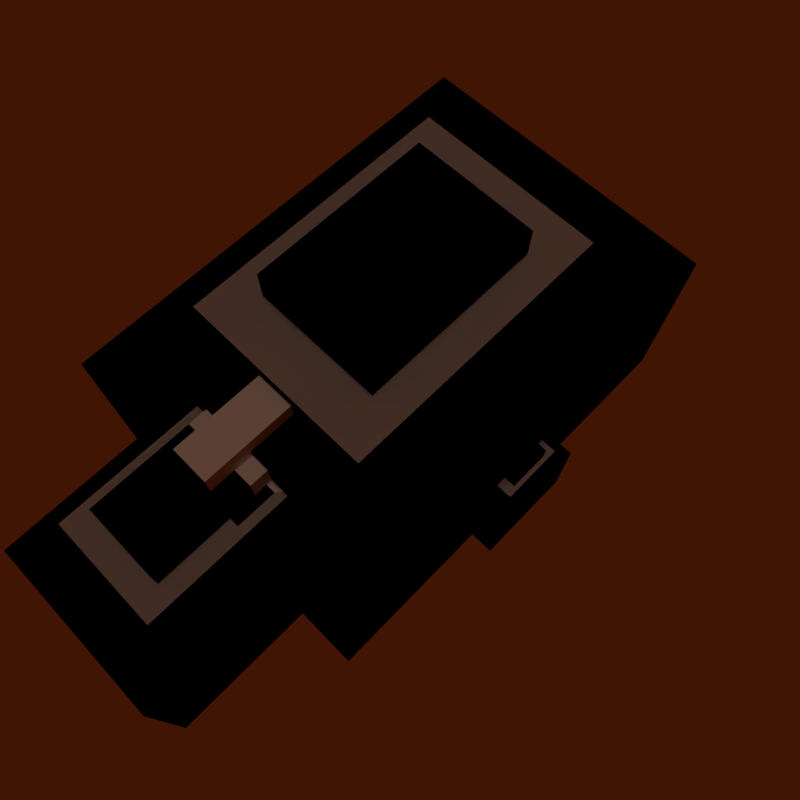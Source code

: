 # Source: House.blend  (saved by Blender 2.78.0; exported with 4.5.12 LTS)
import bpy
from mathutils import Matrix  # noqa: F401  (used for matrix-valued properties, if any)

bpy.ops.wm.read_factory_settings(use_empty=True)
scene = bpy.context.scene
scene.name = 'Scene'

# ---- collections
col_collection_1 = bpy.data.collections.new('Collection 1'); scene.collection.children.link(col_collection_1)

# ---- materials (node trees are filled in below, after node groups)
mat_material = bpy.data.materials.new('Material')
mat_material.alpha_threshold = 0.0
mat_material.use_transparent_shadow = False
mat_material.roughness = 0.5
mat_material.specular_intensity = 0.1354
mat_material.line_color = (0.0, 0.0, 0.0, 1.0)

# ---- material node trees

# ---- world
world_world = bpy.data.worlds.new('World'); scene.world = world_world
world_world.color = (0.05088, 0.007387, 0.00131)
world_world.use_sun_shadow = False
world_world.sun_shadow_jitter_overblur = 0.0
world_world.cycles.sampling_method = 'MANUAL'

# ---- cameras
cam_camera = bpy.data.cameras.new('Camera')
cam_camera.clip_end = 100.0
cam_camera.lens = 35.0
cam_camera.sensor_width = 32.0
cam_camera.sensor_height = 18.0
cam_camera.ortho_scale = 7.314
cam_camera.dof.focus_distance = 0.0
cam_camera.dof.aperture_fstop = 128.0

# ---- lights
light_hemi = bpy.data.lights.new('Hemi', 'SUN')
light_hemi.color = (1.0, 0.7007, 0.5217)
light_hemi.transmission_factor = 0.0
light_hemi.angle = 0.1993
light_hemi.energy = 0.25
light_hemi.shadow_buffer_clip_start = 0.5
light_hemi.shadow_soft_size = 0.1
light_hemi.shadow_cascade_max_distance = 1000.0

# ---- meshes
me_cube = bpy.data.meshes.new('Cube')
me_cube.from_pydata([(-2.377, 0.5908, -0.003084), (-0.791, 0.5908, -0.003084), (-0.791, -0.5908, -0.003084), (-2.377, -0.5908, -0.003084), (-2.377, 0.5908, 0.9329), (-0.791, 0.5908, 0.9329), (-0.791, -0.5908, 0.9329), (-2.377, -0.5908, 0.9329), (-2.221, 0.4742, 0.9329), (-0.9475, 0.4742, 0.9329), (-0.9475, -0.4742, 0.9329), (-2.221, -0.4742, 0.9329), (-2.221, 0.4742, 1.082), (-0.9475, 0.4742, 1.082), (-0.9475, -0.4742, 1.082), (-2.221, -0.4742, 1.082), (-2.062, 0.3558, 1.082), (-1.107, 0.3558, 1.082), (-1.107, -0.3558, 1.082), (-2.062, -0.3558, 1.082), (-2.062, 0.3558, 1.236), (-1.107, 0.3558, 1.236), (-1.107, -0.3558, 1.236), (-2.062, -0.3558, 1.236), (-1.9, 0.2355, 1.232), (-1.268, 0.2355, 1.232), (-1.268, -0.2355, 1.232), (-1.9, -0.2355, 1.232), (-1.9, 0.2355, 1.389), (-1.268, 0.2355, 1.389), (-1.268, -0.2355, 1.389), (-1.9, -0.2355, 1.389), (-1.744, 0.1189, 1.389), (-1.424, 0.1189, 1.389), (-1.424, -0.1189, 1.389), (-1.744, -0.1189, 1.389), (-1.744, 0.1189, 1.535), (-1.424, 0.1189, 1.535), (-1.424, -0.1189, 1.535), (-1.744, -0.1189, 1.535), (-2.377, 0.5908, -0.003084), (-0.791, 0.5908, -0.003084), (-0.791, -0.5908, -0.003084), (-2.377, -0.5908, -0.003084), (-2.377, 0.5908, 0.9329), (-0.791, 0.5908, 0.9329), (-0.791, -0.5908, 0.9329), (-2.377, -0.5908, 0.9329), (-2.221, 0.4742, 0.9329), (-0.9475, 0.4742, 0.9329), (-0.9475, -0.4742, 0.9329), (-2.221, -0.4742, 0.9329), (-2.221, 0.4742, 1.082), (-0.3303, 0.4742, 1.082), (-0.3303, -0.4742, 1.082), (-2.221, -0.4742, 1.082), (-2.062, 0.3558, 1.082), (-1.107, 0.3558, 1.082), (-0.4892, -0.3558, 1.082), (-2.062, -0.3558, 1.082), (-2.062, 0.3558, 1.236), (-0.4892, 0.3558, 1.236), (-0.4892, -0.3558, 1.236), (-2.062, -0.3558, 1.236), (-1.9, 0.2355, 1.232), (-1.268, 0.2355, 1.232), (-0.6507, -0.2355, 1.232), (-1.9, -0.2355, 1.232), (-1.9, 0.2355, 1.389), (-0.6507, 0.2355, 1.389), (-0.6507, -0.2355, 1.389), (-1.9, -0.2355, 1.389), (-1.744, 0.1189, 1.389), (-1.424, 0.1189, 1.389), (-0.8072, -0.1189, 1.389), (-1.744, -0.1189, 1.389), (-1.744, 0.1189, 1.535), (-0.8072, 0.1189, 1.535), (-0.8072, -0.1189, 1.535), (-1.744, -0.1189, 1.535), (0.3256, -0.8791, -0.001791), (0.3256, -1.154, -0.001791), (-0.3256, -1.154, -0.001791), (-0.3256, -0.8791, -0.001791), (0.3256, -0.8791, 0.542), (0.3256, -1.154, 0.542), (-0.3256, -1.154, 0.542), (-0.3256, -0.8791, 0.542), (0.2613, -0.9063, 0.542), (0.2613, -1.127, 0.542), (-0.2613, -1.127, 0.542), (-0.2613, -0.9063, 0.542), (0.2613, -0.9063, 0.6284), (0.2613, -1.127, 0.6284), (-0.2613, -1.127, 0.6284), (-0.2613, -0.9063, 0.6284), (0.196, -0.9339, 0.6284), (0.196, -1.1, 0.6284), (-0.196, -1.1, 0.6284), (-0.196, -0.9339, 0.6284), (0.196, -0.9339, 0.7183), (0.196, -1.1, 0.7183), (-0.196, -1.1, 0.7183), (-0.196, -0.9339, 0.7183), (0.1297, -0.9619, 0.7159), (0.1297, -1.072, 0.7159), (-0.1297, -1.072, 0.7159), (-0.1297, -0.9619, 0.7159), (0.1297, -0.9619, 0.8072), (0.1297, -1.072, 0.8072), (-0.1297, -1.072, 0.8072), (-0.1297, -0.9619, 0.8072), (0.0655, -0.9891, 0.8072), (0.0655, -1.044, 0.8072), (-0.0655, -1.044, 0.8072), (-0.0655, -0.9891, 0.8072), (0.0655, -0.9891, 0.8917), (0.0655, -1.044, 0.8917), (-0.0655, -1.044, 0.8917), (-0.0655, -0.9891, 0.8917), (0.3256, -0.8791, -0.001791), (0.3256, -1.154, -0.001791), (-0.3256, -1.154, -0.001791), (-0.3256, -0.8791, -0.001791), (0.3256, -0.8791, 0.542), (0.3256, -1.154, 0.542), (-0.3256, -1.154, 0.542), (-0.3256, -0.8791, 0.542), (0.2613, -0.9063, 0.542), (0.2613, -1.127, 0.542), (-0.2613, -1.127, 0.542), (-0.2613, -0.9063, 0.542), (0.2613, -0.9063, 0.6284), (0.2613, -1.127, 0.6284), (-0.2613, -1.127, 0.6284), (-0.2613, -0.9063, 0.6284), (0.196, -0.9339, 0.6284), (0.196, -1.1, 0.6284), (-0.196, -1.1, 0.6284), (-0.196, -0.9339, 0.6284), (0.196, -0.9339, 0.7183), (0.196, -1.1, 0.7183), (-0.196, -1.1, 0.7183), (-0.196, -0.9339, 0.7183), (0.1297, -0.9619, 0.7159), (0.1297, -1.072, 0.7159), (-0.1297, -1.072, 0.7159), (-0.1297, -0.9619, 0.7159), (0.1297, -0.9619, 0.8072), (0.1297, -1.072, 0.8072), (-0.1297, -1.072, 0.8072), (-0.1297, -0.9619, 0.8072), (0.0655, -0.9891, 0.8072), (0.0655, -1.044, 0.8072), (-0.0655, -1.044, 0.8072), (-0.0655, -0.9891, 0.8072), (0.0655, -0.9891, 0.8917), (0.0655, -1.044, 0.8917), (-0.0655, -1.044, 0.8917), (-0.0655, -0.9891, 0.8917), (1.437, 1.0, -0.004078), (1.437, -1.0, -0.004078), (-1.437, -1.0, -0.004078), (-1.437, 1.0, -0.004078), (1.437, 1.0, 1.234), (1.437, -1.0, 1.234), (-1.437, -1.0, 1.234), (-1.437, 1.0, 1.234), (1.153, 0.8026, 1.234), (1.153, -0.8026, 1.234), (-1.153, -0.8026, 1.234), (-1.153, 0.8026, 1.234), (1.153, 0.8026, 1.43), (1.153, -0.8026, 1.43), (-1.153, -0.8026, 1.43), (-1.153, 0.8026, 1.43), (0.8652, 0.6022, 1.43), (0.8652, -0.6022, 1.43), (-0.8652, -0.6022, 1.43), (-0.8652, 0.6022, 1.43), (0.8652, 0.6022, 1.635), (0.8652, -0.6022, 1.635), (-0.8652, -0.6022, 1.635), (-0.8652, 0.6022, 1.635), (0.5726, 0.3986, 1.63), (0.5726, -0.3986, 1.63), (-0.5726, -0.3986, 1.63), (-0.5726, 0.3986, 1.63), (0.5726, 0.3986, 1.837), (0.5726, -0.3986, 1.837), (-0.5726, -0.3986, 1.837), (-0.5726, 0.3986, 1.837), (0.2891, 0.2012, 1.837), (0.2891, -0.2012, 1.837), (-0.2891, -0.2012, 1.837), (-0.2891, 0.2012, 1.837), (0.2891, 0.2012, 2.03), (0.2891, -0.2012, 2.03), (-0.2891, -0.2012, 2.03), (-0.2891, 0.2012, 2.03), (1.437, 1.0, -0.004078), (1.437, -1.0, -0.004078), (-1.437, -1.0, -0.004078), (-1.437, 1.0, -0.004078), (1.437, 1.0, 1.234), (1.437, -1.0, 1.234), (-1.437, -1.0, 1.234), (-1.437, 1.0, 1.234), (1.153, 0.8026, 1.234), (1.153, -0.8026, 1.234), (-1.153, -0.8026, 1.234), (-1.153, 0.8026, 1.234), (1.153, 0.8026, 1.43), (1.153, -0.8026, 1.43), (-1.153, -0.8026, 1.43), (-1.153, 0.8026, 1.43), (0.8652, 0.6022, 1.43), (0.8652, -0.6022, 1.43), (-0.8652, -0.6022, 1.43), (-0.8652, 0.6022, 1.43), (0.8652, 0.6022, 1.635), (0.8652, -0.6022, 1.635), (-0.8652, -0.6022, 1.635), (-0.8652, 0.6022, 1.635), (0.5726, 0.3986, 1.63), (0.5726, -0.3986, 1.63), (-0.5726, -0.3986, 1.63), (-0.5726, 0.3986, 1.63), (0.5726, 0.3986, 1.837), (0.5726, -0.3986, 1.837), (-0.5726, -0.3986, 1.837), (-0.5726, 0.3986, 1.837), (0.2891, 0.2012, 1.837), (0.2891, -0.2012, 1.837), (-0.2891, -0.2012, 1.837), (-0.2891, 0.2012, 1.837), (0.2891, 0.2012, 2.03), (0.2891, -0.2012, 2.03), (-0.2891, -0.2012, 2.03), (-0.2891, 0.2012, 2.03)], [], [(0, 1, 2, 3), (7, 6, 10, 11), (0, 4, 5, 1), (1, 5, 6, 2), (2, 6, 7, 3), (4, 0, 3, 7), (8, 11, 15, 12), (4, 7, 11, 8), (6, 5, 9, 10), (5, 4, 8, 9), (14, 13, 17, 18), (10, 9, 13, 14), (9, 8, 12, 13), (11, 10, 14, 15), (19, 18, 22, 23), (13, 12, 16, 17), (15, 14, 18, 19), (12, 15, 19, 16), (22, 21, 25, 26), (16, 19, 23, 20), (18, 17, 21, 22), (17, 16, 20, 21), (26, 25, 29, 30), (21, 20, 24, 25), (23, 22, 26, 27), (20, 23, 27, 24), (31, 30, 34, 35), (25, 24, 28, 29), (27, 26, 30, 31), (24, 27, 31, 28), (34, 33, 37, 38), (28, 31, 35, 32), (30, 29, 33, 34), (29, 28, 32, 33), (36, 39, 38, 37), (33, 32, 36, 37), (35, 34, 38, 39), (32, 35, 39, 36), (40, 41, 42, 43), (47, 46, 50, 51), (40, 44, 45, 41), (41, 45, 46, 42), (42, 46, 47, 43), (44, 40, 43, 47), (48, 51, 55, 52), (44, 47, 51, 48), (46, 45, 49, 50), (45, 44, 48, 49), (54, 53, 57, 58), (50, 49, 53, 54), (49, 48, 52, 53), (51, 50, 54, 55), (59, 58, 62, 63), (53, 52, 56, 57), (55, 54, 58, 59), (52, 55, 59, 56), (62, 61, 65, 66), (56, 59, 63, 60), (58, 57, 61, 62), (57, 56, 60, 61), (66, 65, 69, 70), (61, 60, 64, 65), (63, 62, 66, 67), (60, 63, 67, 64), (71, 70, 74, 75), (65, 64, 68, 69), (67, 66, 70, 71), (64, 67, 71, 68), (74, 73, 77, 78), (68, 71, 75, 72), (70, 69, 73, 74), (69, 68, 72, 73), (76, 79, 78, 77), (73, 72, 76, 77), (75, 74, 78, 79), (72, 75, 79, 76), (80, 81, 82, 83), (87, 86, 90, 91), (80, 84, 85, 81), (81, 85, 86, 82), (82, 86, 87, 83), (84, 80, 83, 87), (88, 91, 95, 92), (84, 87, 91, 88), (86, 85, 89, 90), (85, 84, 88, 89), (94, 93, 97, 98), (90, 89, 93, 94), (89, 88, 92, 93), (91, 90, 94, 95), (99, 98, 102, 103), (93, 92, 96, 97), (95, 94, 98, 99), (92, 95, 99, 96), (102, 101, 105, 106), (96, 99, 103, 100), (98, 97, 101, 102), (97, 96, 100, 101), (106, 105, 109, 110), (101, 100, 104, 105), (103, 102, 106, 107), (100, 103, 107, 104), (111, 110, 114, 115), (105, 104, 108, 109), (107, 106, 110, 111), (104, 107, 111, 108), (114, 113, 117, 118), (108, 111, 115, 112), (110, 109, 113, 114), (109, 108, 112, 113), (116, 119, 118, 117), (113, 112, 116, 117), (115, 114, 118, 119), (112, 115, 119, 116), (120, 121, 122, 123), (127, 126, 130, 131), (120, 124, 125, 121), (121, 125, 126, 122), (122, 126, 127, 123), (124, 120, 123, 127), (128, 131, 135, 132), (124, 127, 131, 128), (126, 125, 129, 130), (125, 124, 128, 129), (134, 133, 137, 138), (130, 129, 133, 134), (129, 128, 132, 133), (131, 130, 134, 135), (139, 138, 142, 143), (133, 132, 136, 137), (135, 134, 138, 139), (132, 135, 139, 136), (142, 141, 145, 146), (136, 139, 143, 140), (138, 137, 141, 142), (137, 136, 140, 141), (146, 145, 149, 150), (141, 140, 144, 145), (143, 142, 146, 147), (140, 143, 147, 144), (151, 150, 154, 155), (145, 144, 148, 149), (147, 146, 150, 151), (144, 147, 151, 148), (154, 153, 157, 158), (148, 151, 155, 152), (150, 149, 153, 154), (149, 148, 152, 153), (156, 159, 158, 157), (153, 152, 156, 157), (155, 154, 158, 159), (152, 155, 159, 156), (160, 161, 162, 163), (167, 166, 170, 171), (160, 164, 165, 161), (161, 165, 166, 162), (162, 166, 167, 163), (164, 160, 163, 167), (168, 171, 175, 172), (164, 167, 171, 168), (166, 165, 169, 170), (165, 164, 168, 169), (174, 173, 177, 178), (170, 169, 173, 174), (169, 168, 172, 173), (171, 170, 174, 175), (179, 178, 182, 183), (173, 172, 176, 177), (175, 174, 178, 179), (172, 175, 179, 176), (182, 181, 185, 186), (176, 179, 183, 180), (178, 177, 181, 182), (177, 176, 180, 181), (186, 185, 189, 190), (181, 180, 184, 185), (183, 182, 186, 187), (180, 183, 187, 184), (191, 190, 194, 195), (185, 184, 188, 189), (187, 186, 190, 191), (184, 187, 191, 188), (194, 193, 197, 198), (188, 191, 195, 192), (190, 189, 193, 194), (189, 188, 192, 193), (196, 199, 198, 197), (193, 192, 196, 197), (195, 194, 198, 199), (192, 195, 199, 196), (200, 201, 202, 203), (207, 206, 210, 211), (200, 204, 205, 201), (201, 205, 206, 202), (202, 206, 207, 203), (204, 200, 203, 207), (208, 211, 215, 212), (204, 207, 211, 208), (206, 205, 209, 210), (205, 204, 208, 209), (214, 213, 217, 218), (210, 209, 213, 214), (209, 208, 212, 213), (211, 210, 214, 215), (219, 218, 222, 223), (213, 212, 216, 217), (215, 214, 218, 219), (212, 215, 219, 216), (222, 221, 225, 226), (216, 219, 223, 220), (218, 217, 221, 222), (217, 216, 220, 221), (226, 225, 229, 230), (221, 220, 224, 225), (223, 222, 226, 227), (220, 223, 227, 224), (231, 230, 234, 235), (225, 224, 228, 229), (227, 226, 230, 231), (224, 227, 231, 228), (234, 233, 237, 238), (228, 231, 235, 232), (230, 229, 233, 234), (229, 228, 232, 233), (236, 239, 238, 237), (233, 232, 236, 237), (235, 234, 238, 239), (232, 235, 239, 236)])
_uv = me_cube.uv_layers.new(name='UVMap')
_uv.uv.foreach_set('vector', [0.8797, 0.0, 0.8797, 0.1519, 0.7672, 0.1527, 0.7672, 0.0007861, 0.7645, 0.8752, 0.7645, 0.7221, 0.7756, 0.7372, 0.7756, 0.8601, 0.2965, 0.9004, 0.2072, 0.9004, 0.2072, 0.7472, 0.2965, 0.7472, 0.08923, 0.9457, 1.136e-08, 0.9457, 0.0, 0.8316, 0.08923, 0.8316, 0.623, 0.9013, 0.5338, 0.9013, 0.5338, 0.7481, 0.623, 0.7481, 0.9495, 0.3916, 0.8602, 0.3916, 0.8602, 0.2775, 0.9495, 0.2775, 0.6003, 0.9928, 0.6003, 0.9013, 0.6145, 0.9013, 0.6145, 0.9928, 0.8771, 0.8752, 0.7645, 0.8752, 0.7756, 0.8601, 0.866, 0.8601, 0.7645, 0.7221, 0.8771, 0.7221, 0.866, 0.7372, 0.7756, 0.7372, 0.8771, 0.7221, 0.8771, 0.8752, 0.866, 0.8601, 0.866, 0.7372, 0.7672, 0.1527, 0.8576, 0.1527, 0.8463, 0.1681, 0.7785, 0.1681, 0.5861, 0.9013, 0.5861, 0.9928, 0.5719, 0.9928, 0.5719, 0.9013, 0.9804, 0.167, 0.9804, 0.04411, 0.9945, 0.04411, 0.9945, 0.167, 0.9729, 1.0, 0.9729, 0.8771, 0.9871, 0.8771, 0.9871, 1.0, 0.5719, 0.9013, 0.5719, 0.9935, 0.5572, 0.9935, 0.5572, 0.9013, 0.8576, 0.1527, 0.8576, 0.2756, 0.8463, 0.2603, 0.8463, 0.1681, 0.7672, 0.2756, 0.7672, 0.1527, 0.7785, 0.1681, 0.7785, 0.2603, 0.8576, 0.2756, 0.7672, 0.2756, 0.7785, 0.2603, 0.8463, 0.2603, 0.6524, 0.1671, 0.7202, 0.1671, 0.7087, 0.1827, 0.6638, 0.1827, 0.4506, 0.9308, 0.4506, 0.9996, 0.4358, 0.9996, 0.4358, 0.9308, 0.9804, 0.1959, 0.9804, 0.2647, 0.9656, 0.2647, 0.9656, 0.1959, 0.2758, 0.9926, 0.2758, 0.9004, 0.2906, 0.9004, 0.2906, 0.9926, 0.9286, 0.5095, 0.9286, 0.555, 0.9136, 0.555, 0.9136, 0.5095, 0.7202, 0.1671, 0.7202, 0.2593, 0.7087, 0.2437, 0.7087, 0.1827, 0.6524, 0.2593, 0.6524, 0.1671, 0.6638, 0.1827, 0.6638, 0.2437, 0.7202, 0.2593, 0.6524, 0.2593, 0.6638, 0.2437, 0.7087, 0.2437, 0.8073, 0.9363, 0.8073, 0.8752, 0.8184, 0.8903, 0.8184, 0.9211, 0.5325, 0.6827, 0.5325, 0.7438, 0.5175, 0.7438, 0.5175, 0.6827, 0.8223, 0.9363, 0.8223, 0.9973, 0.8073, 0.9973, 0.8073, 0.9363, 0.4988, 0.7684, 0.4988, 0.7229, 0.5137, 0.7229, 0.5137, 0.7684, 0.8362, 0.9363, 0.8362, 0.9592, 0.8223, 0.9592, 0.8223, 0.9363, 0.8522, 0.9363, 0.8073, 0.9363, 0.8184, 0.9211, 0.8411, 0.9211, 0.8073, 0.8752, 0.8522, 0.8752, 0.8411, 0.8903, 0.8184, 0.8903, 0.8522, 0.8752, 0.8522, 0.9363, 0.8411, 0.9211, 0.8411, 0.8903, 0.9023, 0.1471, 0.8797, 0.1471, 0.8797, 0.1163, 0.9023, 0.1163, 0.9023, 0.1471, 0.9023, 0.1163, 0.9162, 0.1163, 0.9162, 0.1471, 0.9301, 0.1163, 0.9301, 0.1471, 0.9162, 0.1471, 0.9162, 0.1163, 0.354, 0.7441, 0.354, 0.7212, 0.3679, 0.7212, 0.3679, 0.7441, 0.8791, 0.555, 0.8791, 0.7069, 0.7666, 0.7077, 0.7666, 0.5558, 0.6518, 0.8752, 0.6518, 0.7221, 0.6629, 0.7372, 0.6629, 0.8601, 0.2072, 0.9004, 0.118, 0.9004, 0.118, 0.7472, 0.2072, 0.7472, 0.9468, 0.2668, 0.8576, 0.2668, 0.8576, 0.1527, 0.9468, 0.1527, 0.47, 0.9308, 0.3808, 0.9308, 0.3808, 0.7777, 0.47, 0.7777, 0.9495, 0.5057, 0.8602, 0.5057, 0.8602, 0.3916, 0.9495, 0.3916, 0.5861, 0.9928, 0.5861, 0.9013, 0.6003, 0.9013, 0.6003, 0.9928, 0.7645, 0.8752, 0.6518, 0.8752, 0.6629, 0.8601, 0.7533, 0.8601, 0.6518, 0.7221, 0.7645, 0.7221, 0.7533, 0.7372, 0.6629, 0.7372, 0.7645, 0.7221, 0.7645, 0.8752, 0.7533, 0.8601, 0.7533, 0.7372, 0.7698, 0.2775, 0.8602, 0.2775, 0.8489, 0.3524, 0.7811, 0.2928, 0.7698, 0.5518, 0.7698, 0.4604, 0.83, 0.46, 0.83, 0.5515, 0.3643, 0.8701, 0.3643, 0.7472, 0.3785, 0.7472, 0.3785, 0.9297, 0.5175, 0.6827, 0.5175, 0.5598, 0.5317, 0.5002, 0.5317, 0.6827, 0.9564, 0.7068, 0.9564, 0.555, 0.9712, 0.555, 0.9712, 0.7068, 0.8602, 0.2775, 0.8602, 0.46, 0.8489, 0.4447, 0.8489, 0.3524, 0.7698, 0.46, 0.7698, 0.2775, 0.7811, 0.2928, 0.7811, 0.4447, 0.8602, 0.46, 0.7698, 0.46, 0.7811, 0.4447, 0.8489, 0.4447, 0.2965, 0.7472, 0.3643, 0.7472, 0.3528, 0.8224, 0.3079, 0.7628, 0.4653, 0.9308, 0.4653, 0.9996, 0.4506, 0.9996, 0.4506, 0.9308, 0.5367, 0.1931, 0.5946, 0.2625, 0.5344, 0.2625, 0.5348, 0.1939, 0.9804, 0.1037, 0.9804, 0.1959, 0.9656, 0.1959, 0.9656, 0.04411, 0.7202, 0.2259, 0.7658, 0.1671, 0.7658, 0.2281, 0.721, 0.2278, 0.3643, 0.7472, 0.3643, 0.899, 0.3528, 0.8834, 0.3528, 0.8224, 0.2965, 0.899, 0.2965, 0.7472, 0.3079, 0.7628, 0.3079, 0.8834, 0.3643, 0.899, 0.2965, 0.899, 0.3079, 0.8834, 0.3528, 0.8834, 0.47, 0.8983, 0.47, 0.7777, 0.4811, 0.7928, 0.4811, 0.8832, 0.9861, 0.6146, 0.9861, 0.6756, 0.9712, 0.6756, 0.9712, 0.555, 0.9868, 0.7221, 0.9868, 0.8427, 0.9719, 0.8427, 0.9719, 0.7221, 0.8986, 0.555, 0.8986, 0.5095, 0.9136, 0.5095, 0.9136, 0.555, 0.5338, 0.9603, 0.5572, 0.9013, 0.5572, 0.9622, 0.5345, 0.962, 0.5149, 0.8983, 0.47, 0.8983, 0.4811, 0.8832, 0.5038, 0.8832, 0.47, 0.7777, 0.5149, 0.7777, 0.5038, 0.8524, 0.4811, 0.7928, 0.5149, 0.7777, 0.5149, 0.8983, 0.5038, 0.8832, 0.5038, 0.8524, 0.8526, 0.5504, 0.83, 0.5504, 0.83, 0.46, 0.8526, 0.46, 1.0, 0.6146, 1.0, 0.6454, 0.9861, 0.6454, 0.9861, 0.555, 0.9942, 0.167, 0.9942, 0.2575, 0.9804, 0.2575, 0.9804, 0.167, 0.9301, 0.1393, 0.9301, 0.1163, 0.944, 0.1163, 0.944, 0.1393, 0.1442, 0.9005, 0.1704, 0.9004, 0.1704, 0.9627, 0.1442, 0.9629, 0.1442, 0.9632, 0.118, 0.9632, 0.1206, 0.957, 0.1416, 0.957, 0.3813, 0.2752, 0.3813, 0.2227, 0.4076, 0.2227, 0.4076, 0.2752, 0.8073, 0.9381, 0.7555, 0.9381, 0.7555, 0.8752, 0.8073, 0.8752, 0.4863, 0.2227, 0.4863, 0.2752, 0.4601, 0.2752, 0.4601, 0.2227, 0.6518, 0.8752, 0.7036, 0.8752, 0.7036, 0.9381, 0.6518, 0.9381, 0.65, 0.7986, 0.65, 0.849, 0.6418, 0.849, 0.6418, 0.7986, 0.1442, 0.9004, 0.1442, 0.9632, 0.1416, 0.957, 0.1416, 0.9066, 0.118, 0.9632, 0.118, 0.9004, 0.1206, 0.9066, 0.1206, 0.957, 0.118, 0.9004, 0.1442, 0.9004, 0.1416, 0.9066, 0.1206, 0.9066, 0.5074, 0.2227, 0.5074, 0.2732, 0.5047, 0.2669, 0.5047, 0.229, 0.6418, 0.8995, 0.6418, 0.849, 0.65, 0.849, 0.65, 0.8995, 0.6029, 0.256, 0.6029, 0.2773, 0.5946, 0.2773, 0.5946, 0.256, 0.6193, 0.256, 0.6193, 0.2773, 0.6111, 0.2773, 0.6111, 0.256, 0.6362, 0.256, 0.6362, 0.272, 0.6276, 0.272, 0.6276, 0.256, 0.5074, 0.2732, 0.4863, 0.2732, 0.4889, 0.2669, 0.5047, 0.2669, 0.4863, 0.2227, 0.5074, 0.2227, 0.5047, 0.229, 0.4889, 0.229, 0.4863, 0.2732, 0.4863, 0.2227, 0.4889, 0.229, 0.4889, 0.2669, 0.9286, 0.5473, 0.9286, 0.5095, 0.9312, 0.5159, 0.9312, 0.5409, 0.7569, 0.266, 0.7569, 0.2281, 0.7655, 0.2281, 0.7655, 0.266, 0.1166, 0.882, 0.1166, 0.9199, 0.108, 0.9199, 0.108, 0.882, 0.6689, 0.2615, 0.6689, 0.2775, 0.6604, 0.2775, 0.6604, 0.2615, 0.6518, 0.9631, 0.6518, 0.9381, 0.6605, 0.9381, 0.6605, 0.9631, 0.9286, 0.5095, 0.9444, 0.5095, 0.9417, 0.5159, 0.9312, 0.5159, 0.9444, 0.5473, 0.9286, 0.5473, 0.9312, 0.5409, 0.9417, 0.5409, 0.9444, 0.5095, 0.9444, 0.5473, 0.9417, 0.5409, 0.9417, 0.5159, 0.3783, 0.7462, 0.3679, 0.7462, 0.3704, 0.74, 0.3757, 0.74, 0.6776, 0.2615, 0.6776, 0.2721, 0.6689, 0.2721, 0.6689, 0.2615, 0.5834, 0.2648, 0.5834, 0.2754, 0.5747, 0.2754, 0.5747, 0.2648, 0.6418, 0.9624, 0.6418, 0.9374, 0.6505, 0.9374, 0.6505, 0.9624, 0.5499, 0.2775, 0.5499, 0.2648, 0.558, 0.2648, 0.558, 0.2775, 0.3783, 0.7212, 0.3783, 0.7462, 0.3757, 0.74, 0.3757, 0.7274, 0.3679, 0.7462, 0.3679, 0.7212, 0.3704, 0.7274, 0.3704, 0.74, 0.3679, 0.7212, 0.3783, 0.7212, 0.3757, 0.7274, 0.3704, 0.7274, 0.5337, 0.2227, 0.5337, 0.2354, 0.5284, 0.2354, 0.5284, 0.2227, 0.3788, 0.5622, 0.3735, 0.5622, 0.3735, 0.5541, 0.3788, 0.5541, 0.5337, 0.2562, 0.5284, 0.2562, 0.5284, 0.248, 0.5337, 0.248, 0.5419, 0.2775, 0.5419, 0.2648, 0.5499, 0.2648, 0.5499, 0.2775, 0.1704, 0.9005, 0.1966, 0.9004, 0.1966, 0.9627, 0.1704, 0.9629, 0.3611, 0.9619, 0.3348, 0.9619, 0.3374, 0.9557, 0.3585, 0.9557, 0.4076, 0.2752, 0.4076, 0.2227, 0.4338, 0.2227, 0.4338, 0.2752, 0.7555, 0.9381, 0.7036, 0.9381, 0.7036, 0.8752, 0.7555, 0.8752, 0.4601, 0.2227, 0.4601, 0.2752, 0.4338, 0.2752, 0.4338, 0.2227, 0.5946, 0.1931, 0.6465, 0.1931, 0.6465, 0.256, 0.5946, 0.256, 0.65, 0.7481, 0.65, 0.7986, 0.6418, 0.7986, 0.6418, 0.7481, 0.3611, 0.899, 0.3611, 0.9619, 0.3585, 0.9557, 0.3585, 0.9052, 0.3348, 0.9619, 0.3348, 0.899, 0.3374, 0.9052, 0.3374, 0.9557, 0.3348, 0.899, 0.3611, 0.899, 0.3585, 0.9052, 0.3374, 0.9052, 0.5284, 0.2227, 0.5284, 0.2732, 0.5258, 0.2669, 0.5258, 0.229, 0.108, 0.882, 0.108, 0.8316, 0.1162, 0.8316, 0.1162, 0.882, 0.6111, 0.256, 0.6111, 0.2773, 0.6029, 0.2773, 0.6029, 0.256, 0.6276, 0.256, 0.6276, 0.2773, 0.6193, 0.2773, 0.6193, 0.256, 0.6447, 0.256, 0.6447, 0.272, 0.6362, 0.272, 0.6362, 0.256, 0.5284, 0.2732, 0.5074, 0.2732, 0.51, 0.2669, 0.5258, 0.2669, 0.5074, 0.2227, 0.5284, 0.2227, 0.5258, 0.229, 0.51, 0.229, 0.5074, 0.2732, 0.5074, 0.2227, 0.51, 0.229, 0.51, 0.2669, 0.9382, 0.03786, 0.9382, 1.727e-08, 0.9409, 0.006401, 0.9409, 0.03146, 0.8893, 0.5494, 0.8893, 0.5116, 0.8979, 0.5116, 0.8979, 0.5494, 0.6504, 0.8995, 0.6504, 0.9374, 0.6418, 0.9374, 0.6418, 0.8995, 0.6604, 0.2615, 0.6604, 0.2775, 0.6518, 0.2775, 0.6518, 0.2615, 0.6605, 0.9631, 0.6605, 0.9381, 0.6692, 0.9381, 0.6692, 0.9631, 0.9382, 1.727e-08, 0.954, 0.0, 0.9513, 0.006401, 0.9409, 0.006401, 0.954, 0.03786, 0.9382, 0.03786, 0.9409, 0.03146, 0.9513, 0.03146, 0.954, 0.0, 0.954, 0.03786, 0.9513, 0.03146, 0.9513, 0.006401, 0.8466, 0.9613, 0.8362, 0.9613, 0.8388, 0.9551, 0.844, 0.9551, 0.5921, 0.2648, 0.5921, 0.2754, 0.5834, 0.2754, 0.5834, 0.2648, 0.5747, 0.2648, 0.5747, 0.2754, 0.566, 0.2754, 0.566, 0.2648, 0.108, 0.9449, 0.108, 0.9199, 0.1167, 0.9199, 0.1167, 0.9449, 0.558, 0.2775, 0.558, 0.2648, 0.566, 0.2648, 0.566, 0.2775, 0.8466, 0.9363, 0.8466, 0.9613, 0.844, 0.9551, 0.844, 0.9425, 0.8362, 0.9613, 0.8362, 0.9363, 0.8388, 0.9425, 0.8388, 0.9551, 0.8362, 0.9363, 0.8466, 0.9363, 0.844, 0.9425, 0.8388, 0.9425, 0.5337, 0.2354, 0.5337, 0.248, 0.5284, 0.248, 0.5284, 0.2354, 0.5337, 0.2725, 0.5284, 0.2725, 0.5284, 0.2643, 0.5337, 0.2643, 0.5337, 0.2643, 0.5284, 0.2643, 0.5284, 0.2562, 0.5337, 0.2562, 0.5338, 0.2775, 0.5338, 0.2648, 0.5419, 0.2648, 0.5419, 0.2775, 0.1904, 0.2788, 0.3808, 0.2775, 0.3808, 0.5527, 0.1904, 0.5541, 4.546e-08, 0.0, 0.1907, 2.302e-08, 0.1719, 0.02738, 0.01882, 0.02738, 0.354, 0.7472, 0.236, 0.7472, 0.236, 0.5541, 0.354, 0.5541, 2.015e-08, 0.5541, 0.118, 0.5541, 0.118, 0.8316, 0.0, 0.8316, 0.6518, 0.7481, 0.5338, 0.7481, 0.5338, 0.555, 0.6518, 0.555, 0.3808, 0.5002, 0.4988, 0.5002, 0.4988, 0.7777, 0.3808, 0.7777, 0.5175, 0.5002, 0.5175, 0.7229, 0.4988, 0.7229, 0.4988, 0.5002, 0.0, 0.2775, 4.546e-08, 0.0, 0.01882, 0.02738, 0.01882, 0.2501, 0.1907, 2.302e-08, 0.1907, 0.2775, 0.1719, 0.2501, 0.1719, 0.02738, 0.1907, 0.2775, 0.0, 0.2775, 0.01882, 0.2501, 0.1719, 0.2501, 0.3808, 0.5002, 0.3808, 0.2775, 0.3999, 0.3053, 0.3999, 0.4724, 0.6418, 0.7481, 0.6418, 0.9708, 0.623, 0.9708, 0.623, 0.7481, 0.9564, 0.555, 0.9564, 0.71, 0.9376, 0.71, 0.9376, 0.555, 0.9719, 0.7221, 0.9719, 0.8771, 0.9531, 0.8771, 0.9531, 0.7221, 0.9382, 0.0, 0.9382, 0.1163, 0.9187, 0.1163, 0.9187, 0.0, 0.3808, 0.2775, 0.5338, 0.2775, 0.5147, 0.3053, 0.3999, 0.3053, 0.5338, 0.5002, 0.3808, 0.5002, 0.3999, 0.4724, 0.5147, 0.4724, 0.5338, 0.2775, 0.5338, 0.5002, 0.5147, 0.4724, 0.5147, 0.3053, 0.6524, 0.1671, 0.6524, 5.756e-08, 0.6718, 0.02825, 0.6718, 0.1388, 0.354, 0.7212, 0.354, 0.5541, 0.3735, 0.5541, 0.3735, 0.7212, 0.9181, 0.555, 0.9181, 0.7221, 0.8986, 0.7221, 0.8986, 0.555, 0.8992, 0.0, 0.8992, 0.1163, 0.8797, 0.1163, 0.8797, 0.0, 0.9531, 0.9877, 0.9531, 0.8771, 0.9729, 0.8771, 0.9729, 0.9877, 0.6524, 5.756e-08, 0.7672, 0.0, 0.7478, 0.02825, 0.6718, 0.02825, 0.7672, 0.1671, 0.6524, 0.1671, 0.6718, 0.1388, 0.7478, 0.1388, 0.7672, 0.0, 0.7672, 0.1671, 0.7478, 0.1388, 0.7478, 0.02825, 0.9531, 0.8327, 0.8771, 0.8327, 0.8959, 0.8053, 0.9343, 0.8053, 0.2164, 0.9773, 0.2164, 0.9004, 0.2362, 0.9004, 0.2362, 0.9773, 0.256, 0.9004, 0.256, 0.9773, 0.2362, 0.9773, 0.2362, 0.9004, 0.9682, 0.3881, 0.9682, 0.2775, 0.988, 0.2775, 0.988, 0.3881, 0.4175, 0.9867, 0.4175, 0.9308, 0.4358, 0.9308, 0.4358, 0.9867, 0.9531, 0.7221, 0.9531, 0.8327, 0.9343, 0.8053, 0.9343, 0.7494, 0.8771, 0.8327, 0.8771, 0.7221, 0.8959, 0.7494, 0.8959, 0.8053, 0.8771, 0.7221, 0.9531, 0.7221, 0.9343, 0.7494, 0.8959, 0.7494, 0.47, 0.9542, 0.47, 0.8983, 0.5084, 0.8983, 0.5084, 0.9542, 0.7386, 0.2281, 0.7386, 0.267, 0.7202, 0.267, 0.7202, 0.2281, 0.871, 0.5116, 0.871, 0.5504, 0.8526, 0.5504, 0.8526, 0.5116, 0.3624, 0.9867, 0.3624, 0.9308, 0.3808, 0.9308, 0.3808, 0.9867, 0.0, 0.2788, 0.1904, 0.2775, 0.1904, 0.5527, 9.092e-08, 0.5541, 0.1907, 0.0, 0.3813, 2.302e-08, 0.3625, 0.02738, 0.2095, 0.02738, 0.6524, 0.1931, 0.5344, 0.1931, 0.5344, 0.0, 0.6524, 3.453e-08, 0.6518, 0.2775, 0.7698, 0.2775, 0.7698, 0.555, 0.6518, 0.555, 0.236, 0.7472, 0.118, 0.7472, 0.118, 0.5541, 0.236, 0.5541, 0.5338, 0.2775, 0.6518, 0.2775, 0.6518, 0.555, 0.5338, 0.555, 0.5338, 0.7481, 0.5338, 0.9708, 0.515, 0.9708, 0.515, 0.7481, 0.1907, 0.2775, 0.1907, 0.0, 0.2095, 0.02738, 0.2095, 0.2501, 0.3813, 2.302e-08, 0.3813, 0.2775, 0.3625, 0.2501, 0.3625, 0.02738, 0.3813, 0.2775, 0.1907, 0.2775, 0.2095, 0.2501, 0.3625, 0.2501, 0.3813, 0.2227, 0.3813, 9.209e-08, 0.4005, 0.02781, 0.4005, 0.1949, 0.9656, 0.04411, 0.9656, 0.2668, 0.9468, 0.2668, 0.9468, 0.04411, 0.9682, 0.2775, 0.9682, 0.4325, 0.9495, 0.4325, 0.9495, 0.2775, 0.108, 0.8316, 0.108, 0.9866, 0.08923, 0.9866, 0.08923, 0.8316, 0.969, 0.4325, 0.969, 0.5488, 0.9495, 0.5488, 0.9495, 0.4325, 0.3813, 9.209e-08, 0.5344, 0.0, 0.5153, 0.02781, 0.4005, 0.02781, 0.5344, 0.2227, 0.3813, 0.2227, 0.4005, 0.1949, 0.5153, 0.1949, 0.5344, 0.0, 0.5344, 0.2227, 0.5153, 0.1949, 0.5153, 0.02781, 0.6518, 0.7221, 0.6518, 0.555, 0.6712, 0.5832, 0.6712, 0.6938, 0.8791, 0.7221, 0.8791, 0.555, 0.8986, 0.555, 0.8986, 0.7221, 0.9376, 0.555, 0.9376, 0.7221, 0.9181, 0.7221, 0.9181, 0.555, 0.9187, 0.0, 0.9187, 0.1163, 0.8992, 0.1163, 0.8992, 0.0, 0.8522, 0.9858, 0.8522, 0.8752, 0.872, 0.8752, 0.872, 0.9858, 0.6518, 0.555, 0.7666, 0.555, 0.7472, 0.5832, 0.6712, 0.5832, 0.7666, 0.7221, 0.6518, 0.7221, 0.6712, 0.6938, 0.7472, 0.6938, 0.7666, 0.555, 0.7666, 0.7221, 0.7472, 0.6938, 0.7472, 0.5832, 0.9531, 0.9432, 0.8771, 0.9432, 0.8959, 0.9159, 0.9343, 0.9159, 0.1966, 0.9773, 0.1966, 0.9004, 0.2164, 0.9004, 0.2164, 0.9773, 0.2758, 0.9004, 0.2758, 0.9773, 0.256, 0.9773, 0.256, 0.9004, 0.969, 0.5431, 0.969, 0.4325, 0.9888, 0.4325, 0.9888, 0.5431, 0.3991, 0.9867, 0.3991, 0.9308, 0.4175, 0.9308, 0.4175, 0.9867, 0.9531, 0.8327, 0.9531, 0.9432, 0.9343, 0.9159, 0.9343, 0.86, 0.8771, 0.9432, 0.8771, 0.8327, 0.8959, 0.86, 0.8959, 0.9159, 0.8771, 0.8327, 0.9531, 0.8327, 0.9343, 0.86, 0.8959, 0.86, 0.2965, 0.9549, 0.2965, 0.899, 0.3348, 0.899, 0.3348, 0.9549, 0.7569, 0.2281, 0.7569, 0.267, 0.7386, 0.267, 0.7386, 0.2281, 0.8893, 0.5116, 0.8893, 0.5504, 0.871, 0.5504, 0.871, 0.5116, 0.3808, 0.9867, 0.3808, 0.9308, 0.3991, 0.9308, 0.3991, 0.9867])
_ca = me_cube.color_attributes.new('Col', 'BYTE_COLOR', 'CORNER')
_ca.data.foreach_set('color', [1.0, 1.0, 1.0, 1.0, 1.0, 1.0, 1.0, 1.0, 1.0, 1.0, 1.0, 1.0, 1.0, 1.0, 1.0, 1.0, 1.0, 1.0, 1.0, 1.0, 1.0, 1.0, 1.0, 1.0, 1.0, 1.0, 1.0, 1.0, 1.0, 1.0, 1.0, 1.0, 1.0, 1.0, 1.0, 1.0, 1.0, 1.0, 1.0, 1.0, 1.0, 1.0, 1.0, 1.0, 1.0, 1.0, 1.0, 1.0, 1.0, 1.0, 1.0, 1.0, 1.0, 1.0, 1.0, 1.0, 1.0, 1.0, 1.0, 1.0, 1.0, 1.0, 1.0, 1.0, 1.0, 1.0, 1.0, 1.0, 1.0, 1.0, 1.0, 1.0, 1.0, 1.0, 1.0, 1.0, 1.0, 1.0, 1.0, 1.0, 1.0, 1.0, 1.0, 1.0, 1.0, 1.0, 1.0, 1.0, 1.0, 1.0, 1.0, 1.0, 1.0, 1.0, 1.0, 1.0, 1.0, 1.0, 1.0, 1.0, 1.0, 1.0, 1.0, 1.0, 1.0, 1.0, 1.0, 1.0, 1.0, 1.0, 1.0, 1.0, 1.0, 1.0, 1.0, 1.0, 1.0, 1.0, 1.0, 1.0, 1.0, 1.0, 1.0, 1.0, 1.0, 1.0, 1.0, 1.0, 1.0, 1.0, 1.0, 1.0, 1.0, 1.0, 1.0, 1.0, 1.0, 1.0, 1.0, 1.0, 1.0, 1.0, 1.0, 1.0, 1.0, 1.0, 1.0, 1.0, 1.0, 1.0, 1.0, 1.0, 1.0, 1.0, 1.0, 1.0, 1.0, 1.0, 1.0, 1.0, 1.0, 1.0, 1.0, 1.0, 1.0, 1.0, 1.0, 1.0, 1.0, 1.0, 1.0, 1.0, 1.0, 1.0, 1.0, 1.0, 1.0, 1.0, 1.0, 1.0, 1.0, 1.0, 1.0, 1.0, 1.0, 1.0, 1.0, 1.0, 1.0, 1.0, 1.0, 1.0, 1.0, 1.0, 1.0, 1.0, 1.0, 1.0, 1.0, 1.0, 1.0, 1.0, 1.0, 1.0, 1.0, 1.0, 1.0, 1.0, 0.9734, 0.9473, 1.0, 1.0, 1.0, 1.0, 1.0, 1.0, 1.0, 1.0, 1.0, 1.0, 0.9734, 0.9473, 1.0, 1.0, 0.9734, 0.9473, 1.0, 1.0, 0.9734, 0.9473, 1.0, 1.0, 0.9734, 0.9473, 1.0, 1.0, 0.9734, 0.9473, 1.0, 1.0, 0.9734, 0.9473, 1.0, 1.0, 0.9734, 0.9473, 1.0, 1.0, 0.9734, 0.9473, 1.0, 1.0, 0.9734, 0.9473, 1.0, 1.0, 0.9734, 0.9473, 1.0, 1.0, 0.9823, 0.956, 1.0, 1.0, 0.9734, 0.9473, 1.0, 1.0, 0.9734, 0.9473, 1.0, 1.0, 1.0, 1.0, 1.0, 1.0, 1.0, 1.0, 1.0, 1.0, 1.0, 1.0, 1.0, 1.0, 1.0, 1.0, 1.0, 1.0, 0.9734, 0.9473, 1.0, 1.0, 0.9734, 0.9473, 1.0, 1.0, 0.9734, 0.9473, 1.0, 1.0, 0.9734, 0.9473, 1.0, 1.0, 1.0, 1.0, 1.0, 1.0, 1.0, 1.0, 1.0, 1.0, 1.0, 1.0, 1.0, 1.0, 1.0, 1.0, 1.0, 1.0, 1.0, 1.0, 1.0, 1.0, 1.0, 1.0, 1.0, 1.0, 1.0, 1.0, 1.0, 1.0, 1.0, 1.0, 1.0, 1.0, 0.9734, 0.9473, 1.0, 1.0, 0.9734, 0.9473, 1.0, 1.0, 0.9734, 0.9473, 1.0, 1.0, 0.9734, 0.9473, 1.0, 1.0, 1.0, 1.0, 1.0, 1.0, 1.0, 1.0, 1.0, 1.0, 1.0, 1.0, 1.0, 1.0, 1.0, 1.0, 1.0, 1.0, 0.9734, 0.9473, 1.0, 1.0, 0.9734, 0.9473, 1.0, 1.0, 0.9734, 0.9473, 1.0, 1.0, 0.9734, 0.9473, 1.0, 1.0, 0.9734, 0.9473, 1.0, 1.0, 0.9734, 0.9473, 1.0, 1.0, 0.9734, 0.9473, 1.0, 1.0, 0.9734, 0.9473, 1.0, 1.0, 1.0, 1.0, 1.0, 1.0, 1.0, 1.0, 1.0, 1.0, 1.0, 1.0, 1.0, 1.0, 1.0, 1.0, 1.0, 1.0, 0.9734, 0.9473, 1.0, 1.0, 0.9734, 0.9473, 1.0, 1.0, 0.9734, 0.9473, 1.0, 1.0, 0.9734, 0.9473, 1.0, 1.0, 0.7157, 0.7011, 1.0, 1.0, 1.0, 1.0, 1.0, 1.0, 1.0, 1.0, 1.0, 1.0, 0.552, 0.5271, 1.0, 1.0, 0.9734, 0.9473, 1.0, 1.0, 0.9734, 0.9473, 1.0, 1.0, 0.9734, 0.9473, 1.0, 1.0, 0.9734, 0.9473, 1.0, 1.0, 1.0, 1.0, 1.0, 1.0, 1.0, 1.0, 1.0, 1.0, 1.0, 1.0, 1.0, 1.0, 1.0, 1.0, 1.0, 1.0, 1.0, 1.0, 1.0, 1.0, 1.0, 1.0, 1.0, 1.0, 1.0, 1.0, 1.0, 1.0, 1.0, 1.0, 1.0, 1.0, 1.0, 1.0, 1.0, 1.0, 1.0, 1.0, 1.0, 1.0, 1.0, 1.0, 1.0, 1.0, 1.0, 1.0, 1.0, 1.0, 0.9734, 0.9473, 1.0, 1.0, 0.9734, 0.9473, 1.0, 1.0, 0.9734, 0.9473, 1.0, 1.0, 0.9734, 0.9473, 1.0, 1.0, 1.0, 1.0, 1.0, 1.0, 1.0, 1.0, 1.0, 1.0, 1.0, 1.0, 1.0, 1.0, 1.0, 1.0, 1.0, 1.0, 0.9734, 0.9473, 1.0, 1.0, 0.9734, 0.9473, 1.0, 1.0, 0.9734, 0.9473, 1.0, 1.0, 0.9734, 0.9473, 1.0, 1.0, 0.7991, 0.7913, 1.0, 1.0, 1.0, 1.0, 1.0, 1.0, 1.0, 1.0, 1.0, 1.0, 0.8714, 0.855, 1.0, 1.0, 0.9734, 0.9473, 1.0, 1.0, 0.9734, 0.9473, 1.0, 1.0, 0.9734, 0.9473, 1.0, 1.0, 0.9734, 0.9473, 1.0, 1.0, 1.0, 1.0, 1.0, 1.0, 1.0, 1.0, 1.0, 1.0, 1.0, 1.0, 1.0, 1.0, 1.0, 1.0, 1.0, 1.0, 1.0, 1.0, 1.0, 1.0, 1.0, 1.0, 1.0, 1.0, 1.0, 1.0, 1.0, 1.0, 1.0, 1.0, 1.0, 1.0, 0.9734, 0.9473, 1.0, 1.0, 0.9647, 0.9473, 1.0, 1.0, 0.7454, 0.7157, 1.0, 1.0, 0.9734, 0.9473, 1.0, 1.0, 1.0, 1.0, 1.0, 1.0, 0.9734, 0.9473, 1.0, 1.0, 0.9734, 0.9473, 1.0, 1.0, 0.9734, 0.9473, 1.0, 1.0, 1.0, 1.0, 1.0, 1.0, 1.0, 1.0, 1.0, 1.0, 1.0, 1.0, 1.0, 1.0, 1.0, 1.0, 1.0, 1.0, 1.0, 1.0, 1.0, 1.0, 0.9734, 0.9473, 1.0, 1.0, 0.9734, 0.9473, 1.0, 1.0, 1.0, 0.9911, 1.0, 1.0, 0.9734, 0.9473, 1.0, 1.0, 1.0, 1.0, 1.0, 1.0, 0.9823, 0.9647, 1.0, 1.0, 0.9734, 0.956, 1.0, 1.0, 0.9734, 0.9473, 1.0, 1.0, 0.9734, 0.9473, 1.0, 1.0, 0.9734, 0.9473, 1.0, 1.0, 0.9734, 0.9473, 1.0, 1.0, 0.9734, 0.9473, 1.0, 1.0, 0.9734, 0.9473, 1.0, 1.0, 0.9734, 0.9473, 1.0, 1.0, 0.9734, 0.9473, 1.0, 1.0, 1.0, 1.0, 1.0, 1.0, 1.0, 1.0, 1.0, 1.0, 1.0, 1.0, 1.0, 1.0, 1.0, 1.0, 1.0, 1.0, 0.9734, 0.9473, 1.0, 1.0, 0.9734, 0.9473, 1.0, 1.0, 0.9734, 0.9473, 1.0, 1.0, 0.9734, 0.9473, 1.0, 1.0, 1.0, 1.0, 1.0, 1.0, 1.0, 1.0, 1.0, 1.0, 1.0, 1.0, 1.0, 1.0, 1.0, 1.0, 1.0, 1.0, 1.0, 1.0, 1.0, 1.0, 1.0, 1.0, 1.0, 1.0, 1.0, 1.0, 1.0, 1.0, 1.0, 1.0, 1.0, 1.0, 0.9734, 0.9473, 1.0, 1.0, 0.9734, 0.9473, 1.0, 1.0, 0.9734, 0.9473, 1.0, 1.0, 1.0, 1.0, 1.0, 1.0, 0.9734, 0.9473, 1.0, 1.0, 0.9823, 0.9647, 1.0, 1.0, 0.9823, 0.9647, 1.0, 1.0, 0.9734, 0.9473, 1.0, 1.0, 0.9734, 0.9473, 1.0, 1.0, 0.9823, 0.9647, 1.0, 1.0, 0.9823, 0.9647, 1.0, 1.0, 0.9734, 0.9473, 1.0, 1.0, 1.0, 1.0, 1.0, 1.0, 0.9734, 0.9473, 1.0, 1.0, 0.9734, 0.9473, 1.0, 1.0, 0.9734, 0.9473, 1.0, 1.0, 0.9734, 0.9473, 1.0, 1.0, 1.0, 1.0, 1.0, 1.0, 1.0, 1.0, 1.0, 1.0, 0.9734, 0.9473, 1.0, 1.0, 0.9734, 0.9473, 1.0, 1.0, 0.9734, 0.9473, 1.0, 1.0, 0.9734, 0.9473, 1.0, 1.0, 0.9734, 0.9473, 1.0, 1.0, 1.0, 1.0, 1.0, 1.0, 1.0, 1.0, 1.0, 1.0, 1.0, 1.0, 1.0, 1.0, 1.0, 1.0, 1.0, 1.0, 0.9734, 0.9473, 1.0, 1.0, 0.9734, 0.9473, 1.0, 1.0, 0.9734, 0.9473, 1.0, 1.0, 0.9734, 0.9473, 1.0, 1.0, 1.0, 1.0, 1.0, 1.0, 1.0, 1.0, 1.0, 1.0, 1.0, 1.0, 1.0, 1.0, 1.0, 1.0, 1.0, 1.0, 0.9734, 0.9473, 1.0, 1.0, 0.9734, 0.9473, 1.0, 1.0, 0.9734, 0.9473, 1.0, 1.0, 0.9734, 0.9473, 1.0, 1.0, 1.0, 1.0, 1.0, 1.0, 1.0, 1.0, 1.0, 1.0, 1.0, 1.0, 1.0, 1.0, 1.0, 1.0, 1.0, 1.0, 0.7682, 0.7379, 1.0, 1.0, 0.9734, 0.9473, 1.0, 1.0, 0.9734, 0.9473, 1.0, 1.0, 0.9734, 0.9473, 1.0, 1.0, 0.9734, 0.9473, 1.0, 1.0, 0.9734, 0.9473, 1.0, 1.0, 0.9734, 0.9473, 1.0, 1.0, 0.9734, 0.9473, 1.0, 1.0, 0.9734, 0.9473, 1.0, 1.0, 0.9734, 0.9473, 1.0, 1.0, 0.9734, 0.9473, 1.0, 1.0, 0.9734, 0.9473, 1.0, 1.0, 0.9734, 0.9473, 1.0, 1.0, 0.9734, 0.9473, 1.0, 1.0, 0.9734, 0.9473, 1.0, 1.0, 0.9734, 0.9473, 1.0, 1.0, 0.9734, 0.9473, 1.0, 1.0, 0.9734, 0.9473, 1.0, 1.0, 0.9734, 0.9473, 1.0, 1.0, 0.9734, 0.9473, 1.0, 1.0, 0.9734, 0.9473, 1.0, 1.0, 0.9734, 0.9473, 1.0, 1.0, 0.9734, 0.9473, 1.0, 1.0, 0.9734, 0.9473, 1.0, 1.0, 0.9734, 0.9473, 1.0, 1.0, 0.9734, 0.9473, 1.0, 1.0, 0.9734, 0.9473, 1.0, 1.0, 0.9734, 0.9473, 1.0, 1.0, 1.0, 1.0, 1.0, 1.0, 1.0, 1.0, 1.0, 1.0, 1.0, 1.0, 1.0, 1.0, 1.0, 1.0, 1.0, 1.0, 0.9734, 0.9473, 1.0, 1.0, 0.9734, 0.9473, 1.0, 1.0, 0.9734, 0.9473, 1.0, 1.0, 0.9734, 0.9473, 1.0, 1.0, 0.9734, 0.9473, 1.0, 1.0, 0.9734, 0.9473, 1.0, 1.0, 0.9734, 0.9473, 1.0, 1.0, 0.9734, 0.9473, 1.0, 1.0, 0.9734, 0.9473, 1.0, 1.0, 0.9734, 0.9473, 1.0, 1.0, 0.9734, 0.9473, 1.0, 1.0, 0.9734, 0.9473, 1.0, 1.0, 0.9734, 0.9473, 1.0, 1.0, 0.9734, 0.9473, 1.0, 1.0, 0.9734, 0.9473, 1.0, 1.0, 0.9734, 0.9473, 1.0, 1.0, 0.9734, 0.9473, 1.0, 1.0, 0.9734, 0.9473, 1.0, 1.0, 0.9734, 0.9473, 1.0, 1.0, 0.9734, 0.9473, 1.0, 1.0, 0.9734, 0.9473, 1.0, 1.0, 0.9734, 0.9473, 1.0, 1.0, 0.9734, 0.9473, 1.0, 1.0, 0.9734, 0.9473, 1.0, 1.0, 0.9734, 0.9473, 1.0, 1.0, 0.9734, 0.9473, 1.0, 1.0, 0.9734, 0.9473, 1.0, 1.0, 0.9734, 0.9473, 1.0, 1.0, 1.0, 1.0, 1.0, 1.0, 1.0, 1.0, 1.0, 1.0, 1.0, 1.0, 1.0, 1.0, 1.0, 1.0, 1.0, 1.0, 1.0, 1.0, 1.0, 1.0, 1.0, 1.0, 1.0, 1.0, 1.0, 1.0, 1.0, 1.0, 1.0, 1.0, 1.0, 1.0, 1.0, 1.0, 1.0, 1.0, 1.0, 1.0, 1.0, 1.0, 1.0, 1.0, 1.0, 1.0, 1.0, 1.0, 1.0, 1.0, 1.0, 1.0, 1.0, 1.0, 1.0, 1.0, 1.0, 1.0, 1.0, 1.0, 1.0, 1.0, 1.0, 1.0, 1.0, 1.0, 1.0, 1.0, 1.0, 1.0, 1.0, 1.0, 1.0, 1.0, 1.0, 1.0, 1.0, 1.0, 1.0, 1.0, 1.0, 1.0, 1.0, 1.0, 1.0, 1.0, 1.0, 1.0, 1.0, 1.0, 1.0, 1.0, 1.0, 1.0, 1.0, 1.0, 1.0, 1.0, 1.0, 1.0, 1.0, 1.0, 1.0, 1.0, 1.0, 1.0, 1.0, 1.0, 1.0, 1.0, 1.0, 1.0, 1.0, 1.0, 1.0, 1.0, 1.0, 1.0, 1.0, 1.0, 1.0, 1.0, 1.0, 1.0, 1.0, 1.0, 1.0, 1.0, 1.0, 1.0, 1.0, 1.0, 1.0, 1.0, 1.0, 1.0, 1.0, 1.0, 1.0, 1.0, 1.0, 1.0, 1.0, 1.0, 1.0, 1.0, 1.0, 1.0, 1.0, 1.0, 1.0, 1.0, 1.0, 1.0, 1.0, 1.0, 1.0, 1.0, 1.0, 1.0, 1.0, 1.0, 1.0, 1.0, 1.0, 1.0, 1.0, 1.0, 1.0, 1.0, 1.0, 1.0, 1.0, 1.0, 1.0, 1.0, 1.0, 1.0, 1.0, 1.0, 1.0, 1.0, 1.0, 1.0, 1.0, 1.0, 1.0, 1.0, 1.0, 1.0, 1.0, 1.0, 1.0, 1.0, 1.0, 1.0, 1.0, 1.0, 1.0, 1.0, 1.0, 1.0, 1.0, 1.0, 1.0, 1.0, 1.0, 1.0, 1.0, 1.0, 1.0, 1.0, 1.0, 1.0, 1.0, 1.0, 1.0, 1.0, 1.0, 1.0, 1.0, 1.0, 1.0, 1.0, 1.0, 1.0, 1.0, 1.0, 1.0, 1.0, 1.0, 1.0, 1.0, 1.0, 1.0, 1.0, 1.0, 1.0, 1.0, 1.0, 1.0, 1.0, 1.0, 1.0, 1.0, 1.0, 1.0, 1.0, 1.0, 1.0, 1.0, 1.0, 1.0, 1.0, 1.0, 1.0, 1.0, 1.0, 1.0, 1.0, 1.0, 1.0, 1.0, 1.0, 1.0, 1.0, 1.0, 1.0, 1.0, 1.0, 1.0, 1.0, 1.0, 1.0, 1.0, 1.0, 1.0, 1.0, 1.0, 1.0, 1.0, 1.0, 1.0, 1.0, 1.0, 1.0, 1.0, 1.0, 1.0, 1.0, 1.0, 1.0, 1.0, 1.0, 1.0, 1.0, 1.0, 1.0, 1.0, 1.0, 1.0, 1.0, 1.0, 1.0, 1.0, 1.0, 1.0, 1.0, 1.0, 1.0, 1.0, 1.0, 1.0, 1.0, 1.0, 1.0, 1.0, 1.0, 1.0, 1.0, 1.0, 1.0, 1.0, 1.0, 1.0, 1.0, 1.0, 1.0, 1.0, 1.0, 1.0, 1.0, 1.0, 1.0, 1.0, 1.0, 1.0, 1.0, 1.0, 1.0, 1.0, 1.0, 1.0, 1.0, 1.0, 1.0, 1.0, 1.0, 1.0, 1.0, 1.0, 1.0, 1.0, 1.0, 1.0, 1.0, 1.0, 1.0, 1.0, 1.0, 1.0, 1.0, 1.0, 1.0, 1.0, 1.0, 1.0, 1.0, 1.0, 1.0, 1.0, 1.0, 1.0, 1.0, 1.0, 1.0, 1.0, 1.0, 1.0, 1.0, 1.0, 1.0, 1.0, 1.0, 1.0, 1.0, 1.0, 1.0, 1.0, 1.0, 1.0, 1.0, 1.0, 1.0, 1.0, 1.0, 1.0, 1.0, 1.0, 1.0, 1.0, 1.0, 1.0, 1.0, 1.0, 1.0, 1.0, 1.0, 1.0, 1.0, 1.0, 1.0, 1.0, 1.0, 1.0, 1.0, 1.0, 1.0, 1.0, 1.0, 1.0, 1.0, 1.0, 1.0, 1.0, 1.0, 1.0, 1.0, 1.0, 1.0, 1.0, 1.0, 1.0, 1.0, 1.0, 1.0, 1.0, 1.0, 1.0, 1.0, 1.0, 1.0, 1.0, 1.0, 1.0, 1.0, 1.0, 1.0, 1.0, 1.0, 1.0, 1.0, 1.0, 1.0, 1.0, 1.0, 1.0, 1.0, 1.0, 1.0, 1.0, 1.0, 1.0, 1.0, 1.0, 1.0, 1.0, 1.0, 1.0, 1.0, 1.0, 1.0, 1.0, 1.0, 1.0, 1.0, 1.0, 1.0, 1.0, 1.0, 1.0, 1.0, 1.0, 1.0, 1.0, 1.0, 1.0, 1.0, 1.0, 1.0, 1.0, 1.0, 1.0, 1.0, 1.0, 1.0, 1.0, 1.0, 1.0, 1.0, 1.0, 1.0, 1.0, 1.0, 1.0, 1.0, 1.0, 1.0, 1.0, 1.0, 1.0, 1.0, 1.0, 1.0, 1.0, 1.0, 1.0, 1.0, 1.0, 1.0, 1.0, 1.0, 1.0, 1.0, 1.0, 1.0, 1.0, 1.0, 1.0, 1.0, 1.0, 1.0, 1.0, 1.0, 1.0, 1.0, 1.0, 1.0, 1.0, 1.0, 1.0, 1.0, 1.0, 1.0, 1.0, 1.0, 1.0, 1.0, 1.0, 1.0, 1.0, 1.0, 1.0, 1.0, 1.0, 1.0, 1.0, 1.0, 1.0, 1.0, 1.0, 1.0, 1.0, 1.0, 1.0, 1.0, 1.0, 1.0, 1.0, 1.0, 1.0, 1.0, 1.0, 1.0, 1.0, 1.0, 1.0, 1.0, 1.0, 1.0, 1.0, 1.0, 1.0, 1.0, 1.0, 1.0, 1.0, 1.0, 1.0, 1.0, 1.0, 1.0, 1.0, 1.0, 1.0, 1.0, 1.0, 1.0, 1.0, 1.0, 1.0, 1.0, 1.0, 1.0, 1.0, 1.0, 1.0, 1.0, 1.0, 1.0, 1.0, 1.0, 1.0, 1.0, 1.0, 1.0, 1.0, 1.0, 1.0, 1.0, 1.0, 1.0, 1.0, 1.0, 1.0, 1.0, 0.9734, 0.9473, 1.0, 1.0, 1.0, 0.9823, 1.0, 1.0, 1.0, 0.9911, 1.0, 1.0, 0.9734, 0.9473, 1.0, 1.0, 1.0, 1.0, 1.0, 1.0, 1.0, 1.0, 1.0, 1.0, 1.0, 1.0, 1.0, 1.0, 1.0, 1.0, 1.0, 1.0, 1.0, 1.0, 1.0, 1.0, 1.0, 1.0, 1.0, 1.0, 1.0, 0.9823, 1.0, 1.0, 0.9734, 0.9473, 1.0, 1.0, 0.9734, 0.9473, 1.0, 1.0, 1.0, 0.9823, 1.0, 1.0, 0.9734, 0.9473, 1.0, 1.0, 0.9734, 0.9473, 1.0, 1.0, 1.0, 1.0, 1.0, 1.0, 1.0, 1.0, 1.0, 1.0, 1.0, 1.0, 1.0, 1.0, 1.0, 1.0, 1.0, 1.0, 1.0, 1.0, 1.0, 1.0, 1.0, 1.0, 1.0, 1.0, 1.0, 1.0, 1.0, 1.0, 1.0, 1.0, 1.0, 1.0, 1.0, 1.0, 1.0, 1.0, 1.0, 1.0, 1.0, 1.0, 1.0, 1.0, 1.0, 1.0, 1.0, 1.0, 1.0, 1.0, 1.0, 0.9823, 1.0, 1.0, 1.0, 1.0, 1.0, 1.0, 1.0, 1.0, 1.0, 1.0, 1.0, 0.9911, 1.0, 1.0, 1.0, 1.0, 1.0, 1.0, 1.0, 1.0, 1.0, 1.0, 1.0, 1.0, 1.0, 1.0, 1.0, 1.0, 1.0, 1.0, 1.0, 1.0, 1.0, 1.0, 1.0, 1.0, 1.0, 1.0, 1.0, 1.0, 1.0, 1.0, 1.0, 1.0, 1.0, 1.0, 1.0, 0.9911, 1.0, 1.0, 1.0, 1.0, 1.0, 1.0, 1.0, 1.0, 1.0, 1.0, 1.0, 1.0, 1.0, 1.0, 1.0, 1.0, 1.0, 1.0, 1.0, 1.0, 1.0, 1.0, 1.0, 1.0, 1.0, 1.0, 1.0, 1.0, 1.0, 1.0, 0.9734, 0.9473, 1.0, 1.0, 1.0, 0.9911, 1.0, 1.0, 1.0, 1.0, 1.0, 1.0, 0.9734, 0.956, 1.0, 1.0, 0.9823, 0.9647, 1.0, 1.0, 1.0, 1.0, 1.0, 1.0, 1.0, 1.0, 1.0, 1.0, 1.0, 0.9823, 1.0, 1.0, 1.0, 1.0, 1.0, 1.0, 1.0, 1.0, 1.0, 1.0, 1.0, 1.0, 1.0, 1.0, 1.0, 1.0, 1.0, 1.0, 0.9734, 0.956, 1.0, 1.0, 1.0, 1.0, 1.0, 1.0, 1.0, 1.0, 1.0, 1.0, 0.9823, 0.9647, 1.0, 1.0, 1.0, 1.0, 1.0, 1.0, 1.0, 1.0, 1.0, 1.0, 1.0, 1.0, 1.0, 1.0, 1.0, 1.0, 1.0, 1.0, 1.0, 1.0, 1.0, 1.0, 1.0, 1.0, 1.0, 1.0, 1.0, 1.0, 1.0, 1.0, 1.0, 1.0, 1.0, 1.0, 1.0, 1.0, 1.0, 1.0, 1.0, 1.0, 1.0, 1.0, 1.0, 1.0, 1.0, 1.0, 1.0, 1.0, 1.0, 1.0, 1.0, 1.0, 1.0, 1.0, 1.0, 1.0, 1.0, 1.0, 1.0, 1.0, 1.0, 1.0, 1.0, 1.0, 1.0, 1.0, 1.0, 1.0, 1.0, 1.0, 1.0, 1.0, 1.0, 1.0, 1.0, 1.0, 1.0, 1.0, 1.0, 1.0, 1.0, 1.0, 1.0, 1.0, 1.0, 1.0, 1.0, 1.0, 1.0, 1.0, 1.0, 1.0, 1.0, 1.0, 1.0, 1.0, 1.0, 1.0, 1.0, 1.0, 1.0, 1.0, 1.0, 1.0, 1.0, 1.0, 1.0, 1.0, 1.0, 1.0, 1.0, 1.0, 1.0, 1.0, 1.0, 0.9823, 1.0, 1.0, 1.0, 1.0, 1.0, 1.0, 1.0, 1.0, 1.0, 1.0, 1.0, 1.0, 1.0, 1.0, 1.0, 1.0, 1.0, 1.0, 1.0, 1.0, 1.0, 1.0, 1.0, 1.0, 1.0, 1.0, 1.0, 1.0, 1.0, 1.0, 1.0, 1.0, 1.0, 1.0, 1.0, 1.0, 1.0, 1.0, 1.0, 1.0, 1.0, 1.0, 1.0, 1.0, 1.0, 1.0, 1.0, 1.0, 1.0, 1.0, 1.0, 1.0, 1.0, 1.0, 1.0, 1.0, 1.0, 1.0, 1.0, 1.0, 1.0, 1.0, 1.0, 1.0, 1.0, 1.0, 1.0, 1.0, 1.0, 1.0, 1.0, 1.0, 1.0, 1.0, 1.0, 1.0, 1.0, 1.0, 1.0, 1.0, 1.0, 1.0, 1.0, 1.0, 1.0, 1.0, 1.0, 1.0, 1.0, 1.0, 1.0, 1.0, 1.0, 1.0, 1.0, 1.0, 1.0, 1.0, 1.0, 1.0, 1.0, 1.0, 1.0, 1.0, 1.0, 1.0, 1.0, 1.0, 1.0, 1.0, 1.0, 1.0, 1.0, 1.0, 1.0, 1.0, 1.0, 1.0, 1.0, 1.0, 1.0, 1.0, 1.0, 1.0, 1.0, 1.0, 1.0, 1.0, 1.0, 1.0, 1.0, 1.0, 1.0, 1.0, 1.0, 1.0, 1.0, 1.0, 1.0, 1.0, 1.0, 1.0, 1.0, 1.0, 1.0, 1.0, 1.0, 1.0, 1.0, 1.0, 1.0, 1.0, 1.0, 1.0, 1.0, 1.0, 1.0, 1.0, 1.0, 1.0, 1.0, 1.0, 1.0, 1.0, 1.0, 1.0, 1.0, 1.0, 1.0, 1.0, 1.0, 1.0, 1.0, 1.0, 1.0, 1.0, 1.0, 1.0, 1.0, 1.0, 1.0, 1.0, 1.0, 1.0, 1.0, 1.0, 1.0, 1.0, 1.0, 1.0, 1.0, 1.0, 1.0, 1.0, 1.0, 1.0, 1.0, 1.0, 1.0, 1.0, 1.0, 1.0, 1.0, 1.0, 1.0, 1.0, 1.0, 1.0, 1.0, 1.0, 1.0, 1.0, 1.0, 1.0, 1.0, 1.0, 1.0, 1.0, 1.0, 1.0, 1.0, 1.0, 1.0, 1.0, 1.0, 1.0, 1.0, 1.0, 1.0, 1.0, 1.0, 1.0, 1.0, 1.0, 1.0, 1.0, 1.0, 1.0, 1.0, 1.0, 1.0, 1.0, 1.0, 1.0, 1.0, 1.0, 1.0, 1.0, 1.0, 1.0, 1.0, 1.0, 1.0, 1.0, 1.0, 1.0, 1.0, 1.0, 1.0, 1.0, 1.0, 1.0, 1.0, 1.0, 1.0, 1.0, 1.0, 1.0, 1.0, 1.0, 1.0, 1.0, 1.0, 1.0, 1.0, 1.0, 1.0, 1.0, 1.0, 1.0, 1.0, 1.0, 1.0, 1.0, 1.0, 1.0, 1.0, 1.0, 1.0, 1.0, 1.0, 1.0, 1.0, 1.0, 1.0, 1.0, 1.0, 1.0, 1.0, 1.0, 1.0, 1.0, 1.0, 1.0, 1.0, 1.0, 1.0, 1.0, 1.0, 1.0, 1.0, 1.0, 1.0, 1.0, 1.0, 1.0, 1.0, 1.0, 1.0, 1.0, 1.0, 1.0, 1.0, 1.0, 1.0, 1.0, 1.0, 1.0, 1.0, 1.0, 1.0, 1.0, 1.0, 1.0, 1.0, 1.0, 1.0, 1.0, 1.0, 1.0, 1.0, 1.0, 1.0, 1.0, 1.0, 1.0, 1.0, 1.0, 1.0, 1.0, 1.0, 1.0, 1.0, 1.0, 1.0, 1.0, 1.0, 1.0, 1.0, 1.0, 1.0, 1.0, 1.0, 1.0, 1.0, 1.0, 1.0, 1.0, 1.0, 1.0, 1.0, 1.0, 1.0, 1.0, 1.0, 1.0, 1.0, 1.0, 1.0, 1.0, 1.0, 1.0, 1.0, 1.0, 1.0, 1.0, 1.0, 1.0, 1.0, 1.0, 1.0, 1.0, 1.0, 1.0, 1.0, 1.0, 1.0, 1.0, 1.0, 1.0, 1.0, 1.0, 1.0, 1.0, 1.0, 1.0, 1.0, 1.0, 1.0, 1.0, 1.0, 1.0, 1.0, 1.0, 1.0, 1.0, 1.0, 1.0, 1.0, 1.0, 1.0, 1.0, 1.0, 1.0, 1.0, 1.0, 1.0, 1.0, 1.0, 1.0, 1.0, 1.0, 1.0, 1.0, 1.0, 1.0, 1.0, 1.0, 1.0, 1.0, 1.0, 1.0, 1.0, 1.0, 1.0, 1.0, 1.0, 1.0, 1.0, 1.0, 1.0, 1.0, 1.0, 1.0, 1.0, 1.0, 1.0, 1.0, 1.0, 1.0, 1.0, 1.0, 1.0, 1.0, 1.0, 1.0, 1.0, 1.0, 1.0, 1.0, 1.0, 1.0, 1.0, 1.0, 1.0, 1.0, 1.0, 1.0, 1.0, 1.0, 1.0, 1.0, 1.0, 1.0, 1.0, 1.0, 1.0, 1.0, 1.0, 1.0, 1.0, 1.0, 1.0, 1.0, 1.0, 1.0, 1.0, 1.0, 1.0, 1.0, 1.0, 1.0, 1.0, 1.0, 1.0, 1.0, 1.0, 1.0, 1.0, 1.0, 1.0, 1.0, 1.0, 1.0, 1.0, 1.0, 1.0, 1.0, 1.0, 1.0, 1.0, 1.0, 1.0, 1.0, 1.0, 1.0, 1.0, 1.0, 1.0, 1.0, 1.0, 1.0, 1.0, 1.0, 1.0, 1.0, 1.0, 1.0, 1.0, 1.0, 1.0, 1.0, 1.0, 1.0, 1.0, 1.0, 1.0, 1.0, 1.0, 1.0, 1.0, 1.0, 1.0, 1.0, 1.0, 1.0, 1.0, 1.0, 1.0, 1.0, 1.0, 1.0, 1.0, 1.0, 1.0, 1.0, 1.0, 1.0, 1.0, 1.0, 1.0, 1.0, 1.0, 1.0, 1.0, 1.0, 1.0, 1.0, 1.0, 1.0, 1.0, 1.0, 1.0, 1.0, 1.0, 1.0, 1.0, 1.0, 1.0, 1.0, 1.0, 1.0, 1.0, 1.0, 1.0, 1.0, 1.0, 1.0, 1.0, 1.0, 1.0, 1.0, 1.0, 1.0, 1.0, 1.0, 1.0, 1.0, 1.0, 1.0, 1.0, 1.0, 1.0, 1.0, 1.0, 1.0, 1.0, 1.0, 1.0, 1.0, 1.0, 1.0, 1.0, 1.0, 1.0, 1.0, 1.0, 1.0, 1.0, 1.0, 1.0, 1.0, 1.0, 1.0, 1.0, 1.0, 1.0, 1.0, 1.0, 1.0, 1.0, 1.0, 1.0, 1.0, 1.0, 1.0, 1.0, 1.0, 1.0, 1.0, 1.0, 1.0, 1.0, 1.0, 1.0, 1.0, 1.0, 1.0, 1.0, 1.0, 1.0, 1.0, 1.0, 1.0, 1.0, 1.0, 1.0, 1.0, 1.0, 1.0, 1.0, 1.0, 1.0, 1.0, 1.0, 1.0, 1.0, 1.0, 1.0, 1.0, 1.0, 1.0, 1.0, 1.0, 1.0, 1.0, 1.0, 1.0, 1.0, 1.0, 1.0, 1.0, 1.0, 1.0, 1.0, 1.0, 1.0, 1.0, 1.0, 1.0, 1.0, 1.0, 1.0, 1.0, 1.0, 1.0, 1.0, 1.0, 1.0, 1.0, 1.0, 1.0, 1.0, 1.0, 1.0, 1.0, 1.0, 1.0, 1.0, 1.0, 1.0, 1.0, 1.0, 1.0, 1.0, 1.0, 1.0, 1.0, 1.0, 1.0, 1.0, 1.0, 1.0, 1.0, 1.0, 1.0, 1.0, 1.0, 1.0, 1.0, 1.0, 1.0, 1.0, 1.0, 1.0, 1.0, 1.0, 1.0, 1.0, 1.0, 1.0, 1.0, 1.0, 1.0, 1.0, 1.0, 1.0, 1.0, 1.0, 1.0, 1.0, 1.0, 1.0, 1.0, 1.0, 1.0, 1.0, 1.0, 1.0, 1.0, 1.0, 1.0, 1.0, 1.0, 1.0, 1.0, 1.0, 1.0, 1.0, 1.0, 1.0, 1.0, 1.0, 1.0, 1.0, 1.0, 1.0, 1.0, 1.0, 1.0, 1.0, 1.0, 1.0, 1.0, 1.0, 1.0, 1.0, 1.0, 1.0, 1.0, 1.0, 1.0, 1.0, 1.0, 1.0, 1.0, 1.0, 1.0, 1.0, 1.0, 1.0, 1.0, 1.0, 1.0, 1.0, 1.0, 1.0, 1.0, 1.0, 1.0, 1.0, 1.0, 1.0, 1.0, 1.0, 1.0, 1.0, 1.0, 1.0, 1.0, 1.0, 1.0, 1.0, 1.0, 1.0, 1.0, 1.0, 1.0, 1.0, 1.0, 1.0, 1.0, 1.0, 1.0, 1.0, 1.0, 0.9734, 0.9473, 1.0, 1.0, 0.9734, 0.9473, 1.0, 1.0, 0.9734, 0.9473, 1.0, 1.0, 0.9734, 0.9473, 1.0, 1.0, 0.9734, 0.9473, 1.0, 1.0, 0.9734, 0.9473, 1.0, 1.0, 0.9734, 0.9473, 1.0, 1.0, 1.0, 1.0, 1.0, 1.0, 1.0, 1.0, 1.0, 1.0, 1.0, 1.0, 1.0, 1.0, 0.9734, 0.9473, 1.0, 1.0, 0.9911, 0.9911, 1.0, 1.0, 0.9911, 0.9823, 1.0, 1.0, 0.9734, 0.9473, 1.0, 1.0, 0.9734, 0.9473, 1.0, 1.0, 0.9734, 0.9473, 1.0, 1.0, 0.9734, 0.9473, 1.0, 1.0, 0.9823, 0.9647, 1.0, 1.0, 0.9734, 0.9473, 1.0, 1.0, 0.9734, 0.9473, 1.0, 1.0, 0.9734, 0.9473, 1.0, 1.0, 0.9734, 0.9473, 1.0, 1.0, 0.9734, 0.9473, 1.0, 1.0, 0.9734, 0.9473, 1.0, 1.0, 0.9734, 0.9473, 1.0, 1.0, 0.9734, 0.9473, 1.0, 1.0, 0.9734, 0.9473, 1.0, 1.0, 0.9734, 0.9473, 1.0, 1.0, 0.9734, 0.9473, 1.0, 1.0, 0.9734, 0.9473, 1.0, 1.0, 0.9734, 0.9473, 1.0, 1.0, 0.9734, 0.9473, 1.0, 1.0, 0.9734, 0.9473, 1.0, 1.0, 0.9734, 0.9473, 1.0, 1.0, 0.9734, 0.9473, 1.0, 1.0, 0.9734, 0.9473, 1.0, 1.0, 0.9734, 0.9473, 1.0, 1.0, 0.9734, 0.9473, 1.0, 1.0, 0.9734, 0.9473, 1.0, 1.0, 0.9734, 0.9473, 1.0, 1.0, 0.9734, 0.9473, 1.0, 1.0, 1.0, 1.0, 1.0, 1.0, 1.0, 1.0, 1.0, 1.0, 0.9734, 0.9473, 1.0, 1.0, 0.9734, 0.9473, 1.0, 1.0, 0.9734, 0.9473, 1.0, 1.0, 0.9734, 0.9473, 1.0, 1.0, 0.9734, 0.9473, 1.0, 1.0, 0.9734, 0.9473, 1.0, 1.0, 0.9734, 0.9473, 1.0, 1.0, 0.9734, 0.9473, 1.0, 1.0, 0.9734, 0.9473, 1.0, 1.0, 0.9734, 0.9473, 1.0, 1.0, 0.9734, 0.9473, 1.0, 1.0, 0.9734, 0.9473, 1.0, 1.0, 0.9734, 0.9473, 1.0, 1.0, 0.9734, 0.9473, 1.0, 1.0, 0.9734, 0.9473, 1.0, 1.0, 0.9734, 0.9473, 1.0, 1.0, 0.9734, 0.9473, 1.0, 1.0, 0.9734, 0.9473, 1.0, 1.0, 0.9734, 0.9473, 1.0, 1.0, 0.9734, 0.9473, 1.0, 1.0, 0.9734, 0.9473, 1.0, 1.0, 0.9734, 0.9473, 1.0, 1.0, 0.9734, 0.9473, 1.0, 1.0, 0.9734, 0.9473, 1.0, 1.0, 0.9734, 0.9473, 1.0, 1.0, 0.9734, 0.9473, 1.0, 1.0, 0.9734, 0.9473, 1.0, 1.0, 0.9734, 0.9473, 1.0, 1.0, 0.9734, 0.9473, 1.0, 1.0, 0.9734, 0.9473, 1.0, 1.0, 0.9734, 0.9473, 1.0, 1.0, 0.9734, 0.9473, 1.0, 1.0, 0.9734, 0.9473, 1.0, 1.0, 0.9734, 0.9473, 1.0, 1.0, 1.0, 1.0, 1.0, 1.0, 1.0, 1.0, 1.0, 1.0, 0.9734, 0.9473, 1.0, 1.0, 0.9734, 0.9473, 1.0, 1.0, 0.9734, 0.9473, 1.0, 1.0, 0.9734, 0.9473, 1.0, 1.0, 0.9734, 0.9473, 1.0, 1.0, 0.9734, 0.956, 1.0, 1.0, 1.0, 1.0, 1.0, 1.0, 1.0, 1.0, 1.0, 1.0, 1.0, 1.0, 1.0, 1.0, 0.9734, 0.9473, 1.0, 1.0, 0.9734, 0.9473, 1.0, 1.0, 0.9734, 0.9473, 1.0, 1.0, 0.9734, 0.9473, 1.0, 1.0, 0.9734, 0.9473, 1.0, 1.0, 0.9734, 0.9473, 1.0, 1.0, 0.9734, 0.9473, 1.0, 1.0, 0.9734, 0.9473, 1.0, 1.0, 0.9734, 0.9473, 1.0, 1.0, 0.9734, 0.9473, 1.0, 1.0, 0.9734, 0.9473, 1.0, 1.0, 0.9734, 0.9473, 1.0, 1.0, 0.9734, 0.9473, 1.0, 1.0, 0.9734, 0.9473, 1.0, 1.0, 0.9734, 0.9473, 1.0, 1.0, 0.9734, 0.9473, 1.0, 1.0, 0.9734, 0.9473, 1.0, 1.0, 0.9734, 0.9473, 1.0, 1.0, 0.9734, 0.9473, 1.0, 1.0, 0.9734, 0.9473, 1.0, 1.0, 0.9734, 0.9473, 1.0, 1.0, 0.9734, 0.9473, 1.0, 1.0, 0.9734, 0.9473, 1.0, 1.0, 0.9734, 0.9473, 1.0, 1.0, 0.9734, 0.9473, 1.0, 1.0, 0.9734, 0.9473, 1.0, 1.0, 0.9734, 0.9473, 1.0, 1.0, 0.9734, 0.9473, 1.0, 1.0, 1.0, 1.0, 1.0, 1.0, 1.0, 1.0, 1.0, 1.0, 1.0, 1.0, 1.0, 1.0, 1.0, 1.0, 1.0, 1.0, 0.9734, 0.9473, 1.0, 1.0, 0.9734, 0.9473, 1.0, 1.0, 0.9734, 0.9473, 1.0, 1.0, 0.9734, 0.9473, 1.0, 1.0, 0.9734, 0.9473, 1.0, 1.0, 0.9734, 0.9473, 1.0, 1.0, 0.9734, 0.9473, 1.0, 1.0, 0.9734, 0.9473, 1.0, 1.0, 0.9734, 0.9473, 1.0, 1.0, 0.9734, 0.9473, 1.0, 1.0, 0.9734, 0.9473, 1.0, 1.0, 0.9734, 0.9473, 1.0, 1.0, 0.9734, 0.9473, 1.0, 1.0, 0.9734, 0.9473, 1.0, 1.0, 0.9734, 0.9473, 1.0, 1.0, 0.9734, 0.9473, 1.0, 1.0, 0.9734, 0.9473, 1.0, 1.0, 0.9734, 0.9473, 1.0, 1.0, 0.9734, 0.9473, 1.0, 1.0, 0.9734, 0.9473, 1.0, 1.0, 0.9734, 0.9473, 1.0, 1.0, 0.9734, 0.9473, 1.0, 1.0, 0.9734, 0.9473, 1.0, 1.0, 0.9734, 0.9473, 1.0, 1.0, 0.9734, 0.9473, 1.0, 1.0, 0.9647, 0.9387, 1.0, 1.0, 0.9734, 0.9473, 1.0, 1.0, 0.9734, 0.9473, 1.0, 1.0])
me_cube.materials.append(mat_material)
me_cube.use_remesh_preserve_volume = False
me_cube.use_remesh_preserve_attributes = False
me_cube.use_mirror_vertex_groups = False
me_cube.update()

# ---- objects
ob_hemi = bpy.data.objects.new('Hemi', light_hemi)
ob_empty = bpy.data.objects.new('Empty', None)
ob_camera = bpy.data.objects.new('Camera', cam_camera)
ob_cube = bpy.data.objects.new('Cube', me_cube)

# ---- transforms, parenting, visibility, modifiers, constraints
ob_hemi.location = (0.4103, 0.4445, 5.493)
ob_hemi.lineart.crease_threshold = 0.0
ob_empty.location = (-0.551, -0.5772, 1.839)
ob_empty.empty_image_offset = (0.0, 0.0)
ob_empty.lineart.crease_threshold = 0.0
ob_camera.location = (-2.5, -2.5, 8.0)
ob_camera.rotation_euler = (1.109, 0.0, 0.8149)
ob_camera.lock_rotations_4d = False
ob_camera.empty_display_type = 'ARROWS'
ob_camera.color = (0.0, 0.0, 0.0, 0.0)
ob_camera.display_type = 'WIRE'
ob_camera.lineart.crease_threshold = 0.0
_c = ob_camera.constraints.new('TRACK_TO'); _c.name = 'Track To'
_c.target = ob_empty
ob_cube.location = (0.0, 0.0, 0.0)
ob_cube.scale = (1.452, 1.452, 1.452)
ob_cube.lock_rotations_4d = False
ob_cube.empty_display_type = 'ARROWS'
ob_cube.lineart.crease_threshold = 0.0
_vg = ob_cube.vertex_groups.new(name='Group')

# ---- collection membership
col_collection_1.objects.link(ob_hemi)
col_collection_1.objects.link(ob_empty)
col_collection_1.objects.link(ob_camera)
col_collection_1.objects.link(ob_cube)

# ---- scene / render settings (as saved in the file)
scene.camera = ob_camera
scene.frame_start = 1; scene.frame_end = 4; scene.frame_set(3)
scene.render.engine = 'BLENDER_EEVEE_NEXT'
scene.render.resolution_x = 64
scene.render.resolution_y = 64
scene.render.dither_intensity = 0.0
scene.render.film_transparent = True
scene.cycles.use_denoising = False
scene.cycles.samples = 128
scene.cycles.sampling_pattern = 'TABULATED_SOBOL'
scene.cycles.light_sampling_threshold = 0.0
scene.cycles.use_adaptive_sampling = False
scene.cycles.use_light_tree = False
scene.cycles.blur_glossy = 0.0
scene.cycles.sample_clamp_indirect = 0.0
scene.view_settings.view_transform = 'Standard'
bpy.context.view_layer.update()
